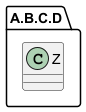

The diagram above was rendered by PlantUML. Its source (embedded in the PNG):
@startuml
!pragma useIntermediatePackages false
class A.B.C.D.Z {
}
@enduml